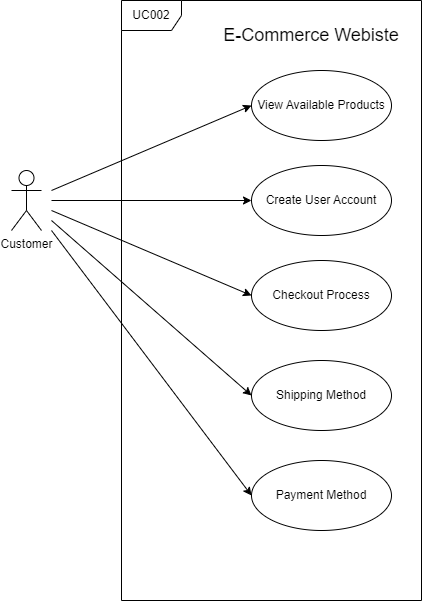

The diagram above was exported from draw.io. Its source (the exported page's mxGraphModel, read from the mxfile embedded in the PNG):
<mxGraphModel dx="975" dy="685" grid="1" gridSize="10" guides="1" tooltips="1" connect="1" arrows="1" fold="1" page="1" pageScale="1" pageWidth="850" pageHeight="1100" math="0" shadow="0">
  <root>
    <mxCell id="0" />
    <mxCell id="1" parent="0" />
    <mxCell id="yfg7pn5PJfYjQewTP6mT-1" value="UC002" style="shape=umlFrame;whiteSpace=wrap;html=1;pointerEvents=0;" parent="1" vertex="1">
      <mxGeometry x="140" y="170" width="300" height="600" as="geometry" />
    </mxCell>
    <mxCell id="yfg7pn5PJfYjQewTP6mT-2" value="Customer" style="shape=umlActor;verticalLabelPosition=bottom;verticalAlign=top;html=1;" parent="1" vertex="1">
      <mxGeometry x="30" y="340" width="30" height="60" as="geometry" />
    </mxCell>
    <mxCell id="yfg7pn5PJfYjQewTP6mT-4" value="View Available Products" style="ellipse;whiteSpace=wrap;html=1;" parent="1" vertex="1">
      <mxGeometry x="270" y="240" width="140" height="70" as="geometry" />
    </mxCell>
    <mxCell id="yfg7pn5PJfYjQewTP6mT-5" value="" style="endArrow=classic;html=1;rounded=0;entryX=0;entryY=0.5;entryDx=0;entryDy=0;" parent="1" target="yfg7pn5PJfYjQewTP6mT-4" edge="1">
      <mxGeometry width="50" height="50" relative="1" as="geometry">
        <mxPoint x="70" y="360" as="sourcePoint" />
        <mxPoint x="310" y="400" as="targetPoint" />
      </mxGeometry>
    </mxCell>
    <mxCell id="yfg7pn5PJfYjQewTP6mT-6" value="Create User Account" style="ellipse;whiteSpace=wrap;html=1;" parent="1" vertex="1">
      <mxGeometry x="270" y="335" width="140" height="70" as="geometry" />
    </mxCell>
    <mxCell id="vMk-89LMuY97RCCoDOLA-1" value="" style="endArrow=classic;html=1;rounded=0;entryX=0;entryY=0.5;entryDx=0;entryDy=0;" edge="1" parent="1" target="yfg7pn5PJfYjQewTP6mT-6">
      <mxGeometry width="50" height="50" relative="1" as="geometry">
        <mxPoint x="70" y="370" as="sourcePoint" />
        <mxPoint x="355" y="295" as="targetPoint" />
      </mxGeometry>
    </mxCell>
    <mxCell id="vMk-89LMuY97RCCoDOLA-2" value="Checkout Process" style="ellipse;whiteSpace=wrap;html=1;" vertex="1" parent="1">
      <mxGeometry x="270" y="430" width="140" height="70" as="geometry" />
    </mxCell>
    <mxCell id="vMk-89LMuY97RCCoDOLA-3" value="" style="endArrow=classic;html=1;rounded=0;entryX=0;entryY=0.5;entryDx=0;entryDy=0;" edge="1" parent="1" target="vMk-89LMuY97RCCoDOLA-2">
      <mxGeometry width="50" height="50" relative="1" as="geometry">
        <mxPoint x="70" y="380" as="sourcePoint" />
        <mxPoint x="270" y="435" as="targetPoint" />
      </mxGeometry>
    </mxCell>
    <mxCell id="vMk-89LMuY97RCCoDOLA-4" value="Shipping Method" style="ellipse;whiteSpace=wrap;html=1;" vertex="1" parent="1">
      <mxGeometry x="270" y="530" width="140" height="70" as="geometry" />
    </mxCell>
    <mxCell id="vMk-89LMuY97RCCoDOLA-5" value="" style="endArrow=classic;html=1;rounded=0;entryX=0;entryY=0.5;entryDx=0;entryDy=0;" edge="1" parent="1" target="vMk-89LMuY97RCCoDOLA-4">
      <mxGeometry width="50" height="50" relative="1" as="geometry">
        <mxPoint x="70" y="390" as="sourcePoint" />
        <mxPoint x="280" y="475" as="targetPoint" />
      </mxGeometry>
    </mxCell>
    <mxCell id="vMk-89LMuY97RCCoDOLA-6" value="Payment Method" style="ellipse;whiteSpace=wrap;html=1;" vertex="1" parent="1">
      <mxGeometry x="270" y="630" width="140" height="70" as="geometry" />
    </mxCell>
    <mxCell id="vMk-89LMuY97RCCoDOLA-7" value="" style="endArrow=classic;html=1;rounded=0;entryX=0;entryY=0.5;entryDx=0;entryDy=0;" edge="1" parent="1" target="vMk-89LMuY97RCCoDOLA-6">
      <mxGeometry width="50" height="50" relative="1" as="geometry">
        <mxPoint x="70" y="400" as="sourcePoint" />
        <mxPoint x="280" y="575" as="targetPoint" />
      </mxGeometry>
    </mxCell>
    <mxCell id="vMk-89LMuY97RCCoDOLA-10" value="E-Commerce Webiste" style="text;html=1;strokeColor=none;fillColor=none;align=center;verticalAlign=middle;whiteSpace=wrap;rounded=0;fontSize=18;" vertex="1" parent="1">
      <mxGeometry x="230" y="190" width="200" height="30" as="geometry" />
    </mxCell>
  </root>
</mxGraphModel>